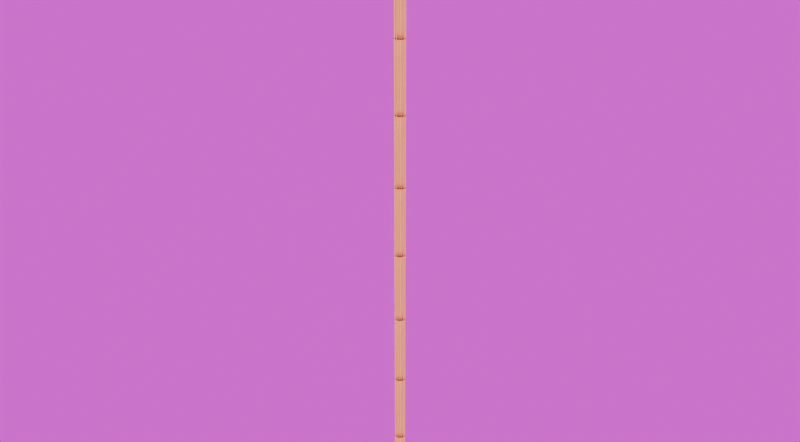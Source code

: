# Source: BlenderGuadua_v01.blend  (saved by Blender 4.1.24; exported with 4.5.12 LTS)
import bpy
from mathutils import Matrix  # noqa: F401  (used for matrix-valued properties, if any)

bpy.ops.wm.read_factory_settings(use_empty=True)
scene = bpy.context.scene
scene.name = 'Scene'

# ---- images (referenced by path relative to the original .blend; pixels are not part of the script)
import os
ASSET_DIR = os.environ.get("B2B_ASSET_DIR", "")  # directory of the original .blend (textures are referenced by path, not embedded)
HERE = os.path.dirname(os.path.abspath(__file__))  # packed textures are extracted next to this script under _unpacked/

def load_image(name, relpath, width, height, colorspace="sRGB"):
    """Load a texture the original file referenced (path relative to the .blend, or extracted next to this script)."""
    p = next((c for c in (os.path.join(HERE, relpath), os.path.join(ASSET_DIR, relpath)) if relpath and os.path.exists(c)), "")
    if p:
        img = bpy.data.images.load(p, check_existing=True)
        img.name = name
    else:  # same state as the original file: an image datablock whose file is absent (Cycles renders it pink)
        img = bpy.data.images.new(name, width, height)
        img.source = "FILE"
        img.filepath = "//" + (relpath or name)
    img.colorspace_settings.name = colorspace
    return img
img_meadow_2k_hdr = load_image('meadow_2k.hdr', 'HDRi/meadow_2k.hdr', 1024, 1024, 'Linear Rec.709')

# ---- materials (node trees are filled in below, after node groups)
mat_guadua = bpy.data.materials.new('Guadua')
mat_guadua.use_transparent_shadow = False
mat_guadua.diffuse_color = (0.8006, 0.7915, 0.6601, 1.0)

# ---- node groups
ng_blenderguadua_v0_1 = bpy.data.node_groups.new('BlenderGuadua v0.1', 'GeometryNodeTree')
_s = ng_blenderguadua_v0_1.interface.new_socket(name='Geometry', in_out='OUTPUT', socket_type='NodeSocketGeometry')
_s = ng_blenderguadua_v0_1.interface.new_socket(name='Geometry', in_out='INPUT', socket_type='NodeSocketGeometry')
_s = ng_blenderguadua_v0_1.interface.new_socket(name='Largo', in_out='INPUT', socket_type='NodeSocketFloat')
_s.subtype = 'DISTANCE'
_s.default_value = 6.0
_s.min_value = 0.2
_s.max_value = 12.0
_s = ng_blenderguadua_v0_1.interface.new_socket(name='Diametro', in_out='INPUT', socket_type='NodeSocketFloat')
_s.subtype = 'DISTANCE'
_s.default_value = 0.1
_s.min_value = 0.01
_s.max_value = 0.2
_s.description = 'Diámetro en cm'
_s = ng_blenderguadua_v0_1.interface.new_socket(name='Nudos', in_out='INPUT', socket_type='NodeSocketInt')
_s.default_value = 12
_s.min_value = 3
_s.max_value = 24
_s = ng_blenderguadua_v0_1.interface.new_socket(name='Resolución', in_out='INPUT', socket_type='NodeSocketInt')
_s.default_value = 32
_s.min_value = 12
_s.max_value = 128
_s = ng_blenderguadua_v0_1.interface.new_socket(name='Corte 1', in_out='INPUT', socket_type='NodeSocketBool')
_s = ng_blenderguadua_v0_1.interface.new_socket(name='Profundidad Corte 1', in_out='INPUT', socket_type='NodeSocketFloat')
_s.subtype = 'FACTOR'
_s.default_value = 5.0
_s.min_value = 0.0
_s.max_value = 20.0
_s.description = 'Profundidad en cm'
_s = ng_blenderguadua_v0_1.interface.new_socket(name='Amplitud Corte 1', in_out='INPUT', socket_type='NodeSocketFloat')
_s.subtype = 'FACTOR'
_s.default_value = 10.0
_s.min_value = 1.0
_s.max_value = 20.0
_s.description = 'Amplitud en cm'
_s = ng_blenderguadua_v0_1.interface.new_socket(name='Rotación Corte 1', in_out='INPUT', socket_type='NodeSocketVector')
_s.subtype = 'EULER'
_s.default_value = (0.0, 90.0, 0.0)
_s = ng_blenderguadua_v0_1.interface.new_socket(name='Corte 2', in_out='INPUT', socket_type='NodeSocketBool')
_s = ng_blenderguadua_v0_1.interface.new_socket(name='Profundidad Corte 2', in_out='INPUT', socket_type='NodeSocketFloat')
_s.subtype = 'FACTOR'
_s.default_value = 5.0
_s.min_value = 0.0
_s.max_value = 20.0
_s.description = 'Profundidad en cm'
_s = ng_blenderguadua_v0_1.interface.new_socket(name='Amplitud Corte 2', in_out='INPUT', socket_type='NodeSocketFloat')
_s.subtype = 'FACTOR'
_s.default_value = 10.0
_s.min_value = 1.0
_s.max_value = 20.0
_s.description = 'Amplitud en cm'
_s = ng_blenderguadua_v0_1.interface.new_socket(name='Rotación Corte 2', in_out='INPUT', socket_type='NodeSocketVector')
_s.subtype = 'EULER'
_s.default_value = (0.0, 90.0, 0.0)
_s = ng_blenderguadua_v0_1.interface.new_socket(name='Resolución Cortes', in_out='INPUT', socket_type='NodeSocketInt')
_s.default_value = 12
_s.min_value = 12
_s.max_value = 128
_s = ng_blenderguadua_v0_1.interface.new_socket(name='Shade Smooth', in_out='INPUT', socket_type='NodeSocketBool')
_s = ng_blenderguadua_v0_1.interface.new_socket(name='Extruir', in_out='INPUT', socket_type='NodeSocketBool')
_s.default_value = True
_s = ng_blenderguadua_v0_1.interface.new_socket(name='Grosor Extrusión', in_out='INPUT', socket_type='NodeSocketFloat')
_s.subtype = 'DISTANCE'
_s.default_value = 0.01
_s.min_value = 0.005
_s.max_value = 0.03
_s = ng_blenderguadua_v0_1.interface.new_socket(name='Tapas e Interior Nudos', in_out='INPUT', socket_type='NodeSocketBool')
_s.default_value = True
ng_blenderguadua_v0_1.is_modifier = True
_N = ng_blenderguadua_v0_1.nodes; _L = ng_blenderguadua_v0_1.links
n0 = _N.new('NodeGroupInput'); n0.name = 'Input'; n0.location = (-2801, 796)
n0.width = 158
n1 = _N.new('NodeGroupOutput'); n1.name = 'Group Output'; n1.location = (2798, 652)
n2 = _N.new('GeometryNodeCurvePrimitiveLine'); n2.name = 'Curve Line'; n2.location = (-934, 820)
n3 = _N.new('GeometryNodeResampleCurve'); n3.name = 'Resample Curve'; n3.location = (-755, 816)
n3.keep_last_segment = False
n4 = _N.new('GeometryNodeCurveToMesh'); n4.name = 'Curve to Mesh'; n4.location = (-525, 817)
n5 = _N.new('GeometryNodeCurvePrimitiveCircle'); n5.name = 'Curve Circle'; n5.location = (-758, 638)
n6 = _N.new('ShaderNodeMath'); n6.name = 'Math.002'; n6.location = (-42, -72)
n6.operation = 'FLOORED_MODULO'
n7 = _N.new('FunctionNodeBooleanMath'); n7.name = 'Boolean Math.002'; n7.location = (-46, -273)
n7.operation = 'NOT'
n8 = _N.new('GeometryNodeInstanceOnPoints'); n8.name = 'Instance on Points'; n8.location = (883, 104)
n8.width = 170
n9 = _N.new('FunctionNodeBooleanMath'); n9.name = 'Boolean Math.003'; n9.location = (655, -278)
n10 = _N.new('GeometryNodeSwitch'); n10.name = 'Switch.002'; n10.location = (180, -279)
n10.input_type = 'BOOLEAN'
n10.inputs[2].default_value = True
n11 = _N.new('FunctionNodeBooleanMath'); n11.name = 'Boolean Math.001'; n11.location = (913, -301)
n12 = _N.new('FunctionNodeBooleanMath'); n12.name = 'Boolean Math'; n12.location = (684, -297)
n12.operation = 'NOT'
n13 = _N.new('GeometryNodeSwitch'); n13.name = 'Switch.003'; n13.location = (400, -564)
n13.input_type = 'BOOLEAN'
n13.inputs[2].default_value = True
n14 = _N.new('FunctionNodeBooleanMath'); n14.name = 'Boolean Math.004'; n14.location = (173, -565)
n14.operation = 'NOT'
n15 = _N.new('FunctionNodeCompare'); n15.name = 'Compare.001'; n15.location = (170, -693)
n15.operation = 'NOT_EQUAL'
n15.data_type = 'INT'
n15.inputs[6].default_value = (0.0, 0.0, 0.0, 0.0)
n15.inputs[7].default_value = (0.0, 0.0, 0.0, 0.0)
n16 = _N.new('ShaderNodeMath'); n16.name = 'Math.005'; n16.location = (-51, -798)
n16.operation = 'SUBTRACT'
n17 = _N.new('GeometryNodeMeshCircle'); n17.name = 'Mesh Circle'; n17.location = (651, 36)
n17.fill_type = 'NGON'
n18 = _N.new('ShaderNodeMath'); n18.name = 'Math.001'; n18.location = (888, -374)
n18.operation = 'MULTIPLY'
n18.inputs[1].default_value = -0.5
n19 = _N.new('ShaderNodeCombineXYZ'); n19.name = 'Combine XYZ.001'; n19.location = (1102, -378)
n20 = _N.new('GeometryNodeTranslateInstances'); n20.name = 'Translate Instances'; n20.location = (1300, -170)
n21 = _N.new('ShaderNodeMath'); n21.name = 'Math.004'; n21.location = (-248, -802)
n21.operation = 'MULTIPLY'
n22 = _N.new('GeometryNodeTransform'); n22.name = 'Transform Geometry.001'; n22.location = (-143, 2084)
n23 = _N.new('GeometryNodeMeshBoolean'); n23.name = 'Mesh Boolean'; n23.location = (70, 2085)
n23.solver = 'EXACT'
n23.inputs[3].default_value = True
n24 = _N.new('GeometryNodeSwitch'); n24.name = 'Switch'; n24.location = (261, 1895)
n25 = _N.new('GeometryNodeMeshBoolean'); n25.name = 'Mesh Boolean.001'; n25.location = (1567, -615)
n25.solver = 'EXACT'
n25.inputs[3].default_value = True
n26 = _N.new('GeometryNodeSwitch'); n26.name = 'Switch.001'; n26.location = (1795, -796)
n27 = _N.new('GeometryNodeMeshCylinder'); n27.name = 'Cylinder.002'; n27.location = (-370, 2246)
n27.inputs[3].default_value = 0.01
n27.inputs[4].default_value = 1.0
n28 = _N.new('GeometryNodeInputID'); n28.name = 'ID'; n28.location = (-396, -256)
n28.width = 131
n29 = _N.new('ShaderNodeMath'); n29.name = 'Math.003'; n29.location = (-936, 533)
n29.operation = 'DIVIDE'
n29.inputs[1].default_value = 2.0
n30 = _N.new('ShaderNodeCombineXYZ'); n30.name = 'Combine XYZ.002'; n30.location = (-1119, 821)
n31 = _N.new('ShaderNodeCombineXYZ'); n31.name = 'Combine XYZ.003'; n31.location = (-372, 1943)
n32 = _N.new('GeometryNodeSetShadeSmooth'); n32.name = 'Set Shade Smooth.001'; n32.location = (2496, -1005)
n33 = _N.new('GeometryNodeJoinGeometry'); n33.name = 'Join Geometry'; n33.location = (2398, 658)
n33.width = 143
n34 = _N.new('NodeFrame'); n34.name = 'Frame.001'; n34.location = (-675, 2318)
n34.label = 'Cortes y Extrusión'
n34.width = 2739
n34.shrink = False
n35 = _N.new('ShaderNodeCombineXYZ'); n35.name = 'Combine XYZ'; n35.location = (-378, 1791)
n35.inputs[2].default_value = 1.0
n36 = _N.new('GeometryNodeTransform'); n36.name = 'Transform Geometry.002'; n36.location = (1335, -772)
n37 = _N.new('ShaderNodeCombineXYZ'); n37.name = 'Combine XYZ.004'; n37.location = (1107, -973)
n37.inputs[2].default_value = 1.0
n38 = _N.new('GeometryNodeMeshCylinder'); n38.name = 'Cylinder.001'; n38.location = (1109, -660)
n38.inputs[3].default_value = 0.01
n38.inputs[4].default_value = 1.0
n39 = _N.new('ShaderNodeMath'); n39.name = 'Math'; n39.location = (-1305, 855)
n39.inputs[1].default_value = 0.0
n40 = _N.new('NodeFrame'); n40.name = 'Frame.002'; n40.location = (-504, 178)
n40.label = 'Interior Nodos'
n40.width = 2224
n40.shrink = False
n41 = _N.new('GeometryNodeSetMaterial'); n41.name = 'Set Material'; n41.location = (2583, 660)
n41.inputs[2].default_value = mat_guadua
n42 = _N.new('FunctionNodeCompare'); n42.name = 'Compare'; n42.location = (-49, -410)
n42.operation = 'NOT_EQUAL'
n42.data_type = 'INT'
n42.inputs[6].default_value = (0.0, 0.0, 0.0, 0.0)
n42.inputs[7].default_value = (0.0, 0.0, 0.0, 0.0)
n43 = _N.new('NodeFrame'); n43.name = 'Frame'; n43.location = (-1385, 941)
n43.label = 'Cilindro Base'
n43.width = 1101
n44 = _N.new('GeometryNodeExtrudeMesh'); n44.name = 'Extrude Mesh'; n44.location = (2015, -802)
n45 = _N.new('GeometryNodeSwitch'); n45.name = 'Switch.004'; n45.location = (2276, -962)
n46 = _N.new('ShaderNodeMath'); n46.name = 'Math.006'; n46.location = (913, -83)
n46.operation = 'SUBTRACT'
n47 = _N.new('ShaderNodeMath'); n47.name = 'Math.007'; n47.location = (1794, -999)
n47.operation = 'MULTIPLY'
n47.inputs[1].default_value = -1.0
n48 = _N.new('GeometryNodeSwitch'); n48.name = 'Switch.005'; n48.location = (2018, -352)
n49 = _N.new('GeometryNodeSwitch'); n49.name = 'Switch.006'; n49.location = (684, -82)
n49.input_type = 'FLOAT'
n49.inputs[1].default_value = 0.0
n50 = _N.new('ShaderNodeMath'); n50.name = 'Math.008'; n50.location = (82, -620)
n50.operation = 'DIVIDE'
n50.inputs[1].default_value = 2.0
n51 = _N.new('ShaderNodeMath'); n51.name = 'Math.009'; n51.location = (887, -1045)
n51.operation = 'DIVIDE'
n51.inputs[1].default_value = 2.0
n52 = _N.new('GeometryNodeInputNamedAttribute'); n52.name = 'Named Attribute'; n52.location = (-550, 817)
n52.inputs[0].default_value = 'radius'
n53 = _N.new('GeometryNodeSwitch'); n53.name = 'Switch.007'; n53.location = (-550, 817)
n53.input_type = 'FLOAT'
n53.inputs[1].default_value = 1.0
n11.parent = n40
n12.parent = n40
n25.parent = n34
n26.parent = n34
n32.parent = n34
n36.parent = n34
n37.parent = n34
n38.parent = n34
n44.parent = n34
n45.parent = n34
n46.parent = n40
n47.parent = n34
n48.parent = n40
n49.parent = n40
n50.parent = n34
n51.parent = n34
_L.new(n31.outputs[0], n22.inputs[1])
_L.new(n24.outputs[0], n26.inputs[1])
_L.new(n4.outputs[0], n23.inputs[0])
_L.new(n23.outputs[0], n24.inputs[2])
_L.new(n25.outputs[0], n26.inputs[2])
_L.new(n46.outputs[0], n17.inputs[1])
_L.new(n10.outputs[0], n11.inputs[1])
_L.new(n27.outputs[0], n22.inputs[0])
_L.new(n6.outputs[0], n12.inputs[0])
_L.new(n12.outputs[0], n11.inputs[0])
_L.new(n11.outputs[0], n9.inputs[0])
_L.new(n4.outputs[0], n24.inputs[1])
_L.new(n5.outputs[0], n4.inputs[1])
_L.new(n18.outputs[0], n19.inputs[0])
_L.new(n42.outputs[0], n10.inputs[1])
_L.new(n28.outputs[0], n15.inputs[2])
_L.new(n19.outputs[0], n20.inputs[2])
_L.new(n22.outputs[0], n23.inputs[1])
_L.new(n8.outputs[0], n20.inputs[0])
_L.new(n13.outputs[0], n9.inputs[1])
_L.new(n28.outputs[0], n6.inputs[0])
_L.new(n39.outputs[0], n31.inputs[2])
_L.new(n7.outputs[0], n10.inputs[0])
_L.new(n39.outputs[0], n30.inputs[2])
_L.new(n30.outputs[0], n2.inputs[1])
_L.new(n38.outputs[0], n36.inputs[0])
_L.new(n36.outputs[0], n25.inputs[1])
_L.new(n29.outputs[0], n5.inputs[4])
_L.new(n33.outputs[0], n41.inputs[0])
_L.new(n35.outputs[0], n22.inputs[3])
_L.new(n14.outputs[0], n13.inputs[0])
_L.new(n28.outputs[0], n42.inputs[2])
_L.new(n15.outputs[0], n13.inputs[1])
_L.new(n21.outputs[0], n16.inputs[0])
_L.new(n16.outputs[0], n15.inputs[3])
_L.new(n4.outputs[0], n8.inputs[0])
_L.new(n37.outputs[0], n36.inputs[3])
_L.new(n17.outputs[0], n8.inputs[2])
_L.new(n9.outputs[0], n8.inputs[1])
_L.new(n2.outputs[0], n3.inputs[0])
_L.new(n24.outputs[0], n25.inputs[0])
_L.new(n3.outputs[0], n4.inputs[0])
_L.new(n0.outputs[4], n5.inputs[0])
_L.new(n0.outputs[4], n6.inputs[1])
_L.new(n0.outputs[4], n16.inputs[1])
_L.new(n0.outputs[4], n17.inputs[0])
_L.new(n0.outputs[4], n21.inputs[1])
_L.new(n0.outputs[1], n39.inputs[0])
_L.new(n0.outputs[8], n22.inputs[2])
_L.new(n51.outputs[0], n37.inputs[1])
_L.new(n0.outputs[13], n27.inputs[0])
_L.new(n0.outputs[13], n38.inputs[0])
_L.new(n0.outputs[5], n14.inputs[0])
_L.new(n0.outputs[5], n24.inputs[0])
_L.new(n0.outputs[12], n36.inputs[2])
_L.new(n0.outputs[2], n18.inputs[0])
_L.new(n0.outputs[2], n29.inputs[0])
_L.new(n0.outputs[9], n7.inputs[0])
_L.new(n0.outputs[9], n26.inputs[0])
_L.new(n0.outputs[14], n32.inputs[2])
_L.new(n0.outputs[6], n35.inputs[0])
_L.new(n0.outputs[10], n37.inputs[0])
_L.new(n0.outputs[3], n3.inputs[2])
_L.new(n0.outputs[3], n21.inputs[0])
_L.new(n50.outputs[0], n35.inputs[1])
_L.new(n26.outputs[0], n44.inputs[0])
_L.new(n45.outputs[0], n32.inputs[0])
_L.new(n0.outputs[15], n45.inputs[0])
_L.new(n44.outputs[0], n45.inputs[2])
_L.new(n26.outputs[0], n45.inputs[1])
_L.new(n29.outputs[0], n46.inputs[0])
_L.new(n0.outputs[16], n47.inputs[0])
_L.new(n32.outputs[0], n33.inputs[0])
_L.new(n47.outputs[0], n44.inputs[3])
_L.new(n48.outputs[0], n33.inputs[0])
_L.new(n0.outputs[17], n48.inputs[0])
_L.new(n20.outputs[0], n48.inputs[2])
_L.new(n0.outputs[15], n49.inputs[0])
_L.new(n49.outputs[0], n46.inputs[1])
_L.new(n0.outputs[16], n49.inputs[2])
_L.new(n41.outputs[0], n1.inputs[0])
_L.new(n0.outputs[7], n50.inputs[0])
_L.new(n0.outputs[11], n51.inputs[0])
_L.new(n52.outputs[1], n53.inputs[0])
_L.new(n52.outputs[0], n53.inputs[2])
_L.new(n53.outputs[0], n4.inputs[2])
n1.is_active_output = True

# ---- material node trees
mat_guadua.use_nodes = True; mat_guadua.node_tree.nodes.clear()
_N = mat_guadua.node_tree.nodes; _L = mat_guadua.node_tree.links
n0 = _N.new('ShaderNodeBsdfPrincipled'); n0.name = 'Principled BSDF'; n0.location = (-282, 332)
n0.inputs[1].default_value = 0.24
n0.inputs[2].default_value = 0.76
n0.inputs[3].default_value = 1.45
n1 = _N.new('ShaderNodeOutputMaterial'); n1.name = 'Material Output'; n1.location = (27, 332)
n2 = _N.new('ShaderNodeNewGeometry'); n2.name = 'Geometry'; n2.location = (-818, 320)
n3 = _N.new('ShaderNodeValToRGB'); n3.name = 'Color Ramp'; n3.location = (-607, 325)
n3.color_ramp.interpolation = 'B_SPLINE'
while len(n3.color_ramp.elements) > 1: n3.color_ramp.elements.remove(n3.color_ramp.elements[-1])
n3.color_ramp.elements[0].position = 0.3068; n3.color_ramp.elements[0].color = (1.0, 0.7391, 0.1651, 1.0)
_e = n3.color_ramp.elements.new(0.3318); _e.color = (0.3005, 0.04374, 0.0, 1.0)
_L.new(n0.outputs[0], n1.inputs[0])
_L.new(n3.outputs[0], n0.inputs[0])
_L.new(n2.outputs[5], n3.inputs[0])
n1.is_active_output = True

# ---- world
world_world = bpy.data.worlds.new('World'); scene.world = world_world
world_world.use_nodes = True; world_world.node_tree.nodes.clear()
_N = world_world.node_tree.nodes; _L = world_world.node_tree.links
n0 = _N.new('ShaderNodeOutputWorld'); n0.name = 'World Output'; n0.location = (300, 300)
n1 = _N.new('ShaderNodeBackground'); n1.name = 'Background'; n1.location = (10, 300)
n2 = _N.new('ShaderNodeTexEnvironment'); n2.name = 'Environment Texture'; n2.location = (-280, 280)
n2.image = img_meadow_2k_hdr
_L.new(n1.outputs[0], n0.inputs[0])
_L.new(n2.outputs[0], n1.inputs[0])
n0.is_active_output = True
world_world.color = (1.0, 1.0, 1.0)
world_world.use_sun_shadow = False
world_world.sun_shadow_jitter_overblur = 0.0

# ---- meshes
me_plane_088 = bpy.data.meshes.new('Plane.088')
me_plane_088.from_pydata([(-1.0, -1.0, 0.0), (1.0, -1.0, 0.0), (-1.0, 1.0, 0.0), (1.0, 1.0, 0.0)], [], [(0, 1, 3, 2)])
me_plane_088.polygons.foreach_set('use_smooth', [True] * 1)
_uv = me_plane_088.uv_layers.new(name='UVMap')
_uv.uv.foreach_set('vector', [0.0, 0.0, 1.0, 0.0, 1.0, 1.0, 0.0, 1.0])
me_plane_088.materials.append(mat_guadua)
me_plane_088.update()

# ---- objects
ob_guadua = bpy.data.objects.new('Guadua', me_plane_088)

# ---- transforms, parenting, visibility, modifiers, constraints
ob_guadua.location = (0.0, 0.0, 0.0)
ob_guadua.rotation_euler = (0.0, 0.0, 1.571)
ob_guadua.lock_scale = (True, True, True)
_m = ob_guadua.modifiers.new('GeometryNodes', 'NODES')
_m.node_group = ng_blenderguadua_v0_1
_gi = [s.identifier for s in ng_blenderguadua_v0_1.interface.items_tree if s.item_type == 'SOCKET' and s.in_out == 'INPUT']
_m[_gi[3]] = 10  # Nudos
_m[_gi[4]] = 12  # Resolución
_m[_gi[8]] = (0.0, 1.571, 0.0)  # Rotación Corte 1
_m[_gi[12]] = (0.0, 1.571, 0.0)  # Rotación Corte 2
_m.open_manage_panel = True

# ---- collection membership
scene.collection.objects.link(ob_guadua)

# ---- scene / render settings (as saved in the file)
scene.frame_start = 1; scene.frame_end = 250; scene.frame_set(1)
scene.render.engine = 'BLENDER_EEVEE_NEXT'
scene.render.resolution_x = 3840
scene.render.resolution_y = 2120
scene.cycles.samples = 32
scene.cycles.sampling_pattern = 'TABULATED_SOBOL'
scene.cycles.tile_size = 256
scene.eevee.ray_tracing_options.trace_max_roughness = 0.0
bpy.context.view_layer.update()

# ---- added for rendering (the .blend has no active camera and no usable light): camera, sun
cam_auto = bpy.data.cameras.new('AutoCamera')
cam_auto.lens = 50.0
cam_auto.sensor_width = 36.0
cam_auto.clip_end = 1000.0
ob_auto_camera = bpy.data.objects.new('AutoCamera', cam_auto)
scene.collection.objects.link(ob_auto_camera)
ob_auto_camera.location = (5.55289, -6.66347, 7.44231)
ob_auto_camera.rotation_euler = (1.09748, -7.21219e-08, 0.694738)
scene.camera = ob_auto_camera
light_auto_sun = bpy.data.lights.new('AutoSun', 'SUN')
light_auto_sun.energy = 3.0
light_auto_sun.angle = 0.0523599
ob_auto_sun = bpy.data.objects.new('AutoSun', light_auto_sun)
scene.collection.objects.link(ob_auto_sun)
ob_auto_sun.rotation_euler = (0.872665, 0.174533, 0.523599)
bpy.context.view_layer.update()
